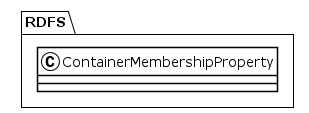

The diagram above was rendered by PlantUML. Its source (embedded in the PNG):
@startuml
!theme plain
package RDFS {
class ContainerMembershipProperty {
}
}
@enduml